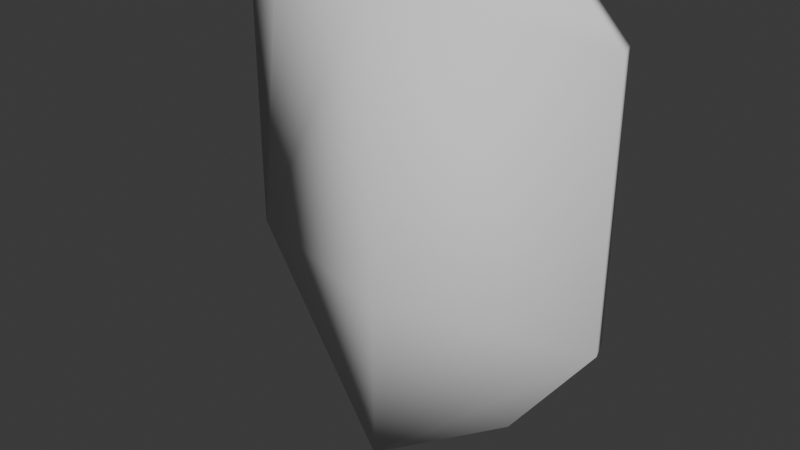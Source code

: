 # Source: anti.blend  (saved by Blender 4.3.34; exported with 4.5.12 LTS)
import bpy
from mathutils import Matrix  # noqa: F401  (used for matrix-valued properties, if any)

bpy.ops.wm.read_factory_settings(use_empty=True)
scene = bpy.context.scene
scene.name = 'Scene'

# ---- collections
col_collection = bpy.data.collections.new('Collection'); scene.collection.children.link(col_collection)

# ---- world
world_world = bpy.data.worlds.new('World'); scene.world = world_world
world_world.use_nodes = True; world_world.node_tree.nodes.clear()
_N = world_world.node_tree.nodes; _L = world_world.node_tree.links
n0 = _N.new('ShaderNodeOutputWorld'); n0.name = 'World Output'; n0.location = (300, 300)
n1 = _N.new('ShaderNodeBackground'); n1.name = 'Background'; n1.location = (10, 300)
n1.inputs[0].default_value = (0.05088, 0.05088, 0.05088, 1.0)
_L.new(n1.outputs[0], n0.inputs[0])
n0.is_active_output = True
world_world.color = (0.05088, 0.05088, 0.05088)
world_world.sun_shadow_jitter_overblur = 0.0

# ---- meshes
me_plane = bpy.data.meshes.new('Plane')
me_plane.from_pydata([(0.575, -0.7385, 2.37e-08), (1.0, -0.164, -1.157e-08), (0.0, -1.0, 0.2996), (0.0, 1.35, 0.2996), (0.0, -0.164, 0.2996), (0.8234, 1.35, -1.528e-08), (1.0, 1.173, -1.485e-08), (0.0, -0.9952, 0.204), (0.5414, -0.7337, -0.09563), (0.9665, -0.1592, -0.09563), (0.0, -0.1592, 0.204), (0.0, 1.354, 0.204), (0.9665, 1.178, -0.09563), (0.7899, 1.354, -0.09563)], [], [(2, 4, 1, 0), (4, 3, 5, 6, 1), (7, 8, 9, 10), (10, 9, 12, 13, 11), (2, 0, 8, 7), (5, 3, 11, 13), (1, 6, 12, 9), (0, 1, 9, 8), (6, 5, 13, 12)])
me_plane.polygons.foreach_set('use_smooth', [True] * 9)
_uv = me_plane.uv_layers.new(name='UVMap')
_uv.uv.foreach_set('vector', [0.5, 0.0, 0.5, 0.2857, 1.0, 0.2857, 1.0, 0.0, 0.5, 0.2857, 0.5, 1.0, 0.9117, 1.0, 1.0, 0.9167, 1.0, 0.2857, 0.5, 0.0, 1.0, 0.0, 1.0, 0.2857, 0.5, 0.2857, 0.5, 0.2857, 1.0, 0.2857, 1.0, 0.9167, 0.9117, 1.0, 0.5, 1.0, 0.5, 0.0, 1.0, 0.0, 1.0, 0.0, 0.5, 0.0, 0.9117, 1.0, 0.5, 1.0, 0.5, 1.0, 0.9117, 1.0, 1.0, 0.2857, 1.0, 0.9167, 1.0, 0.9167, 1.0, 0.2857, 1.0, 0.0, 1.0, 0.2857, 1.0, 0.2857, 1.0, 0.0, 1.0, 0.9167, 0.9117, 1.0, 0.9117, 1.0, 1.0, 0.9167])
me_plane.update()

# ---- objects
ob_plane = bpy.data.objects.new('Plane', me_plane)

# ---- transforms, parenting, visibility, modifiers, constraints
ob_plane.location = (0.0, 0.0, 1.0)
ob_plane.rotation_euler = (1.571, -0.0, 0.0)
_m = ob_plane.modifiers.new('Mirror', 'MIRROR')
_m.use_clip = True

# ---- collection membership
col_collection.objects.link(ob_plane)

# ---- scene / render settings (as saved in the file)
scene.frame_start = 1; scene.frame_end = 250; scene.frame_set(1)
scene.render.engine = 'BLENDER_EEVEE_NEXT'
bpy.context.view_layer.update()

# ---- added for rendering (the .blend has no active camera and no usable light): camera, sun
cam_auto = bpy.data.cameras.new('AutoCamera')
cam_auto.lens = 50.0
cam_auto.sensor_width = 36.0
cam_auto.clip_end = 1000.0
ob_auto_camera = bpy.data.objects.new('AutoCamera', cam_auto)
scene.collection.objects.link(ob_auto_camera)
ob_auto_camera.location = (2.88156, -3.55987, 3.48248)
ob_auto_camera.rotation_euler = (1.09748, -7.21219e-08, 0.694738)
scene.camera = ob_auto_camera
light_auto_sun = bpy.data.lights.new('AutoSun', 'SUN')
light_auto_sun.energy = 3.0
light_auto_sun.angle = 0.0523599
ob_auto_sun = bpy.data.objects.new('AutoSun', light_auto_sun)
scene.collection.objects.link(ob_auto_sun)
ob_auto_sun.rotation_euler = (0.872665, 0.174533, 0.523599)
bpy.context.view_layer.update()
